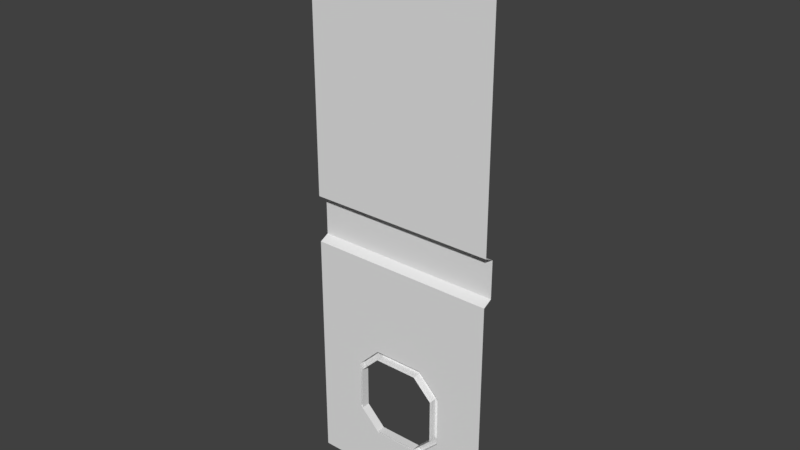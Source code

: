 # Source: Wall3_Window.blend  (saved by Blender 2.77.0; exported with 4.5.12 LTS)
import bpy
from mathutils import Matrix  # noqa: F401  (used for matrix-valued properties, if any)

bpy.ops.wm.read_factory_settings(use_empty=True)
scene = bpy.context.scene
scene.name = 'Scene'

# ---- collections
col_collection_1 = bpy.data.collections.new('Collection 1'); scene.collection.children.link(col_collection_1)

# ---- materials (node trees are filled in below, after node groups)
mat_walltop = bpy.data.materials.new('WallTop')
mat_walltop.alpha_threshold = 0.0
mat_walltop.use_transparent_shadow = False
mat_walltop.roughness = 0.5
mat_wall1 = bpy.data.materials.new('Wall1')
mat_wall1.alpha_threshold = 0.0
mat_wall1.use_transparent_shadow = False
mat_wall1.roughness = 0.5
mat_wallseparator = bpy.data.materials.new('WallSeparator')
mat_wallseparator.alpha_threshold = 0.0
mat_wallseparator.use_transparent_shadow = False
mat_wallseparator.roughness = 0.5
mat_wall2 = bpy.data.materials.new('Wall2')
mat_wall2.alpha_threshold = 0.0
mat_wall2.use_transparent_shadow = False
mat_wall2.roughness = 0.5
mat_wallbottom = bpy.data.materials.new('WallBottom')
mat_wallbottom.alpha_threshold = 0.0
mat_wallbottom.use_transparent_shadow = False
mat_wallbottom.roughness = 0.5
mat_doorgutter = bpy.data.materials.new('DoorGutter')
mat_doorgutter.alpha_threshold = 0.0
mat_doorgutter.use_transparent_shadow = False
mat_doorgutter.roughness = 0.5
mat_airlock_floor4 = bpy.data.materials.new('Airlock_Floor4')
mat_airlock_floor4.alpha_threshold = 0.0
mat_airlock_floor4.use_transparent_shadow = False
mat_airlock_floor4.roughness = 0.5

# ---- material node trees

# ---- world
world_world = bpy.data.worlds.new('World'); scene.world = world_world
world_world.color = (0.05088, 0.05088, 0.05088)
world_world.use_sun_shadow = False
world_world.sun_shadow_jitter_overblur = 0.0
world_world.cycles.sampling_method = 'MANUAL'

# ---- meshes
me_wall3_window = bpy.data.meshes.new('Wall3_Window')
me_wall3_window.from_pydata([(10.0, 4.366, 14.67), (-10.0, 4.366, 25.33), (-10.0, 4.366, 14.67), (-5.333, 4.366, 30.0), (5.333, 4.366, 30.0), (10.0, 4.366, 25.33), (5.333, 4.366, 10.0), (-5.333, 4.366, 10.0), (-5.333, 3.0, 30.0), (5.333, 3.0, 10.0), (-8.749, 3.885, 24.67), (-8.749, 3.885, 15.33), (-4.666, 3.885, 28.75), (4.666, 3.885, 28.75), (8.749, 3.885, 15.33), (4.666, 3.885, 11.25), (-4.666, 3.885, 11.25), (8.749, 3.885, 24.67), (4.666, 2.115, 11.25), (8.749, 2.115, 15.33), (-8.749, 2.115, 15.33), (-4.666, 2.115, 11.25), (8.749, 2.115, 24.67), (20.0, 3.0, 10.0), (10.0, 3.0, 14.67), (10.0, 3.0, 25.33), (5.333, 3.0, 30.0), (-5.333, 3.0, 10.0), (-10.0, 3.0, 14.67), (-10.0, 3.0, 25.33), (-8.749, 2.115, 24.67), (-4.666, 2.115, 28.75), (4.666, 2.115, 28.75), (20.0, 3.0, 0.0), (20.0, 3.0, 100.0), (20.0, 3.0, 60.0), (-20.0, 3.0, 60.0), (-20.0, 3.0, 120.0), (20.0, 3.0, 50.0), (-20.0, 3.0, 10.0), (-20.0, 3.0, 50.0), (-20.0, 3.0, 0.0), (-20.0, 3.0, 100.0), (20.0, 3.0, 120.0), (-20.0, 5.0, 51.0), (-20.0, 5.0, 59.0), (20.0, 5.0, 59.0), (20.0, 5.0, 51.0)], [], [(27, 7, 6, 9), (26, 4, 3, 8), (8, 3, 1, 29), (5, 25, 24, 0), (26, 25, 5, 4), (9, 6, 0, 24), (29, 1, 2, 28), (7, 27, 28, 2), (21, 18, 15, 16), (32, 31, 12, 13), (31, 30, 10, 12), (17, 14, 19, 22), (32, 13, 17, 22), (18, 19, 14, 15), (30, 20, 11, 10), (16, 11, 20, 21), (0, 14, 17, 5), (1, 10, 11, 2), (4, 13, 12, 3), (6, 15, 14, 0), (7, 16, 15, 6), (5, 17, 13, 4), (2, 11, 16, 7), (3, 12, 10, 1), (23, 9, 24, 25, 26, 8, 29, 28, 27, 39, 40, 38), (33, 41, 39, 23), (35, 36, 42, 34), (34, 42, 37, 43), (47, 44, 45, 46), (38, 40, 44, 47), (36, 35, 46, 45)])
me_wall3_window.polygons.foreach_set('material_index', [6, 6, 6, 6, 6, 6, 6, 6, 5, 5, 5, 5, 5, 5, 5, 5, 6, 6, 6, 6, 6, 6, 6, 6, 1, 4, 3, 0, 2, 2, 2])
_uv = me_wall3_window.uv_layers.new(name='UVMap')
_uv.uv.foreach_set('vector', [0.9999, 1.0, 0.5001, 1.0, 0.5001, 8.672e-06, 0.9999, 8.672e-06, 0.5001, 8.792e-06, 0.9999, 8.672e-06, 0.9999, 1.0, 0.5001, 1.0, 1.0, 1.0, 0.5, 1.0, 0.5, 9.111e-05, 1.0, 9.099e-05, 1.0, 1.0, 0.5, 1.0, 0.5, 7.156e-05, 1.0, 7.156e-05, 0.5001, 1.0, 0.5001, 1.392e-05, 0.9999, 1.368e-05, 0.9999, 1.0, 0.9999, 1.0, 0.5001, 1.0, 0.5001, 1.356e-05, 0.9999, 1.356e-05, 1.0, 1.0, 0.5, 1.0, 0.5, 7.156e-05, 1.0, 7.173e-05, 0.5, 9.099e-05, 1.0, 9.099e-05, 1.0, 1.0, 0.5, 1.0, -1.788e-07, 1.0, 9.239e-07, 0.0, 1.0, -5.96e-08, 1.0, 1.0, 1.0, 5.96e-08, 1.0, 1.0, 1.788e-07, 1.0, -9.239e-07, 0.0, 9.138e-05, 0.8157, 9.03e-05, 9.03e-05, 0.9999, 9.03e-05, 0.9999, 0.8157, 8.707e-05, 0.9999, 8.784e-05, 8.718e-05, 1.0, 8.707e-05, 1.0, 0.9999, 0.9999, 0.8157, 9.138e-05, 0.8157, 9.03e-05, 9.03e-05, 0.9999, 9.03e-05, 0.9999, 9.03e-05, 0.9999, 0.8157, 9.057e-05, 0.8157, 9.03e-05, 9.057e-05, 8.708e-05, 0.9999, 8.851e-05, 8.728e-05, 1.0, 8.708e-05, 1.0, 0.9999, 0.9999, 9.03e-05, 0.9999, 0.8157, 9.03e-05, 0.8157, 9.192e-05, 9.03e-05, 7.089e-05, 7.089e-05, 0.5026, 0.06261, 0.5026, 0.9374, 7.089e-05, 0.9999, 7.087e-05, 0.9999, 0.5026, 0.9374, 0.5026, 0.06261, 7.087e-05, 7.09e-05, -0.001308, 1.0, 0.5013, 0.9374, 0.5013, 0.06256, -0.001308, 1.773e-05, 1.49e-07, 0.8527, 0.5, 0.8086, 0.5, 0.1914, 2.98e-08, 0.1473, -0.001308, 1.773e-05, 0.5013, 0.06256, 0.5013, 0.9374, -0.001308, 1.0, 9.339e-05, 0.1473, 0.5, 0.1914, 0.5, 0.8086, 9.339e-05, 0.8527, -2.086e-07, 0.8527, 0.5, 0.8086, 0.5, 0.1914, 2.98e-08, 0.1473, 9.34e-05, 0.8527, 0.5, 0.8086, 0.5, 0.1914, 9.34e-05, 0.1473, 0.0002001, 0.0002001, 0.3667, 0.0002, 0.2501, 0.1168, 0.2501, 0.3835, 0.3667, 0.5001, 0.6333, 0.5001, 0.7499, 0.3835, 0.7499, 0.1168, 0.6333, 0.0002, 0.9998, 0.0002, 0.9998, 1.0, 0.0002, 1.0, 0.0002, 0.007813, 0.9998, 0.007813, 0.9998, 1.006, 0.0002, 1.006, 0.0002, 0.007813, 0.9998, 0.007813, 0.9998, 0.9998, 0.0002, 0.9998, 0.0002, 0.007813, 0.9998, 0.007812, 0.9998, 0.9998, 0.0002, 0.9998, 0.001002, 1.001, 0.001002, 0.001002, 0.999, 0.001002, 0.999, 1.001, 0.07031, 1.001, 0.07031, 0.001002, 0.001002, 0.001002, 0.001002, 1.001, 0.9297, 1.001, 0.9297, 0.001002, 0.999, 0.001002, 0.999, 1.001])
me_wall3_window.materials.append(mat_walltop)
me_wall3_window.materials.append(mat_wall1)
me_wall3_window.materials.append(mat_wallseparator)
me_wall3_window.materials.append(mat_wall2)
me_wall3_window.materials.append(mat_wallbottom)
me_wall3_window.materials.append(mat_doorgutter)
me_wall3_window.materials.append(mat_airlock_floor4)
me_wall3_window.use_remesh_preserve_volume = False
me_wall3_window.use_remesh_preserve_attributes = False
me_wall3_window.use_mirror_vertex_groups = False
me_wall3_window.update()

# ---- objects
ob_wall3_window = bpy.data.objects.new('Wall3_Window', me_wall3_window)

# ---- transforms, parenting, visibility, modifiers, constraints
ob_wall3_window.location = (0.0, 0.0, 0.0)
ob_wall3_window.lineart.crease_threshold = 0.0

# ---- collection membership
col_collection_1.objects.link(ob_wall3_window)

# ---- scene / render settings (as saved in the file)
scene.frame_start = 1; scene.frame_end = 250; scene.frame_set(187)
scene.render.engine = 'BLENDER_EEVEE_NEXT'
scene.render.resolution_percentage = 50
scene.render.dither_intensity = 0.0
scene.cycles.use_denoising = False
scene.cycles.samples = 128
scene.cycles.sampling_pattern = 'TABULATED_SOBOL'
scene.cycles.light_sampling_threshold = 0.0
scene.cycles.use_adaptive_sampling = False
scene.cycles.use_light_tree = False
scene.cycles.blur_glossy = 0.0
scene.cycles.sample_clamp_indirect = 0.0
scene.view_settings.view_transform = 'Standard'
bpy.context.view_layer.update()

# ---- added for rendering (the .blend has no active camera and no usable light): camera, sun
cam_auto = bpy.data.cameras.new('AutoCamera')
cam_auto.lens = 50.0
cam_auto.sensor_width = 36.0
cam_auto.clip_end = 2054.45
ob_auto_camera = bpy.data.objects.new('AutoCamera', cam_auto)
scene.collection.objects.link(ob_auto_camera)
ob_auto_camera.location = (117.063, -136.918, 153.65)
ob_auto_camera.rotation_euler = (1.09748, -7.21219e-08, 0.694738)
scene.camera = ob_auto_camera
light_auto_sun = bpy.data.lights.new('AutoSun', 'SUN')
light_auto_sun.energy = 3.0
light_auto_sun.angle = 0.0523599
ob_auto_sun = bpy.data.objects.new('AutoSun', light_auto_sun)
scene.collection.objects.link(ob_auto_sun)
ob_auto_sun.rotation_euler = (0.872665, 0.174533, 0.523599)
bpy.context.view_layer.update()
